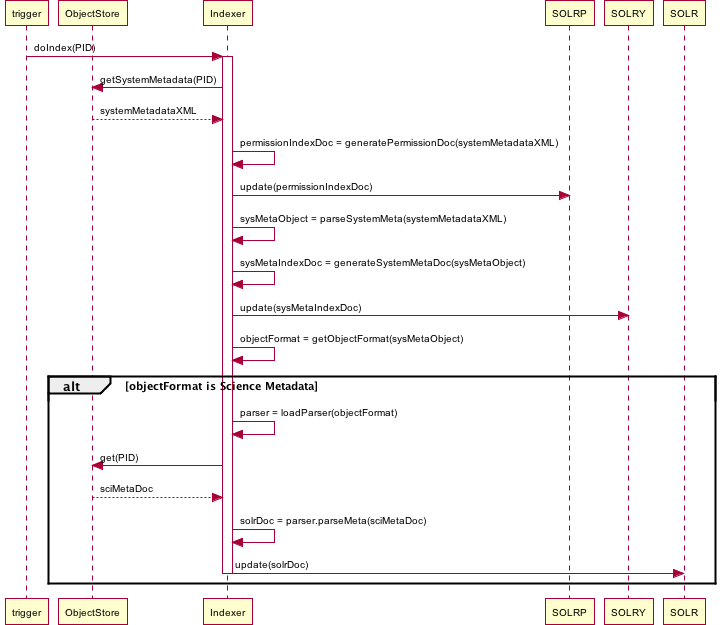

The diagram above was rendered by PlantUML. Its source (embedded in the PNG):
@startuml images/cnsolr_index.png
skinparam activityFontColor black
skinparam activityFontSize 10
skinparam activityFontName arial
skinparam activityArrowFontColor black
skinparam activityArrowFontSize 10
skinparam activityArrowFontName arial
skinparam classArrowFontColor black
skinparam classArrowFontSize 10
skinparam classArrowFontName arial
skinparam classAttributeFontColor black
skinparam classAttributeFontSize 10
skinparam classAttributeFontName arial
skinparam classFontColor black
skinparam classFontSize 10
skinparam classFontName arial
skinparam componentFontColor black
skinparam componentFontSize 10
skinparam componentFontName arial
skinparam componentArrowFontColor black
skinparam componentArrowFontSize 10
skinparam componentArrowFontName arial
skinparam noteFontColor black
skinparam noteFontSize 10
skinparam noteFontName arial
skinparam packageFontColor black
skinparam packageFontSize 10
skinparam packageFontName arial
skinparam sequenceActorFontColor black
skinparam sequenceActorFontSize 10
skinparam sequenceActorFontName arial
skinparam sequenceArrowFontColor black
skinparam sequenceArrowFontSize 10
skinparam sequenceArrowFontName arial
skinparam sequenceGroupingFontColor black
skinparam sequenceGroupingFontSize 10
skinparam sequenceGroupingFontName arial
skinparam sequenceGroupingHeaderFontColor black
skinparam sequenceGroupingHeaderFontSize 10
skinparam sequenceGroupingHeaderFontName arial
skinparam sequenceParticipantFontColor black
skinparam sequenceParticipantFontSize 10
skinparam sequenceParticipantFontName arial
skinparam sequenceTitleFontColor black
skinparam sequenceTitleFontSize 10
skinparam sequenceTitleFontName arial
skinparam titleFontColor black
skinparam titleFontSize 10
skinparam titleFontName arial
skinparam usecaseFontColor black
skinparam usecaseFontSize 7
skinparam usecaseFontName arial
skinparam usecaseActorFontColor black
skinparam usecaseActorFontSize 7
skinparam usecaseActorFontName arial
skinparam usecaseArrowFontColor black
skinparam usecaseArrowFontSize 7
skinparam usecaseArrowFontName arial
participant trigger
participant "ObjectStore" as objectStore
participant "Indexer" as indexer
participant "SOLRP" as solrp
participant "SOLRY" as solry
participant "SOLR" as solr

trigger -> indexer: doIndex(PID)
activate indexer
indexer -> objectStore: getSystemMetadata(PID)
objectStore --> indexer: systemMetadataXML
indexer -> indexer: permissionIndexDoc = generatePermissionDoc(systemMetadataXML)
indexer -> solrp: update(permissionIndexDoc)
indexer -> indexer: sysMetaObject = parseSystemMeta(systemMetadataXML)
indexer -> indexer: sysMetaIndexDoc = generateSystemMetaDoc(sysMetaObject)
indexer -> solry: update(sysMetaIndexDoc)
indexer -> indexer: objectFormat = getObjectFormat(sysMetaObject)

alt objectFormat is Science Metadata
  indexer -> indexer: parser = loadParser(objectFormat)
  indexer -> objectStore: get(PID)
  objectStore --> indexer: sciMetaDoc
  indexer -> indexer: solrDoc = parser.parseMeta(sciMetaDoc)
  indexer -> solr: update(solrDoc)    
end

deactivate indexer
@enduml